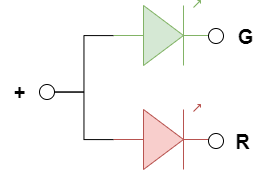

The diagram above was exported from draw.io. Its source (the exported page's mxGraphModel, read from the mxfile embedded in the PNG):
<mxGraphModel dx="1615" dy="2124" grid="1" gridSize="10" guides="1" tooltips="1" connect="1" arrows="1" fold="1" page="1" pageScale="1" pageWidth="827" pageHeight="1169" math="0" shadow="0">
  <root>
    <mxCell id="0" />
    <mxCell id="1" parent="0" />
    <mxCell id="2" value="" style="verticalLabelPosition=bottom;shadow=0;dashed=0;align=center;html=1;verticalAlign=top;shape=mxgraph.electrical.opto_electronics.led_1;pointerEvents=1;fillColor=#d5e8d4;strokeColor=#82b366;" vertex="1" parent="1">
      <mxGeometry x="473" y="-274" width="100" height="65" as="geometry" />
    </mxCell>
    <mxCell id="3" value="" style="verticalLabelPosition=bottom;shadow=0;dashed=0;align=center;html=1;verticalAlign=top;shape=mxgraph.electrical.opto_electronics.led_1;pointerEvents=1;fillColor=#f8cecc;strokeColor=#b85450;" vertex="1" parent="1">
      <mxGeometry x="473" y="-170" width="100" height="65" as="geometry" />
    </mxCell>
    <mxCell id="4" value="" style="verticalLabelPosition=bottom;shadow=0;dashed=0;align=center;html=1;verticalAlign=top;strokeWidth=1;shape=ellipse;perimeter=ellipsePerimeter;" vertex="1" parent="1">
      <mxGeometry x="399" y="-190" width="15" height="15" as="geometry" />
    </mxCell>
    <mxCell id="5" style="edgeStyle=orthogonalEdgeStyle;rounded=0;orthogonalLoop=1;jettySize=auto;html=1;entryX=0;entryY=0.54;entryDx=0;entryDy=0;entryPerimeter=0;endArrow=none;endFill=0;" edge="1" source="4" target="2" parent="1">
      <mxGeometry relative="1" as="geometry" />
    </mxCell>
    <mxCell id="6" style="edgeStyle=orthogonalEdgeStyle;rounded=0;orthogonalLoop=1;jettySize=auto;html=1;entryX=0;entryY=0.54;entryDx=0;entryDy=0;entryPerimeter=0;endArrow=none;endFill=0;" edge="1" source="4" target="3" parent="1">
      <mxGeometry relative="1" as="geometry" />
    </mxCell>
    <mxCell id="7" value="&lt;font style=&quot;font-size: 20px;&quot;&gt;+&lt;/font&gt;" style="text;html=1;align=center;verticalAlign=middle;resizable=0;points=[];autosize=1;strokeColor=none;fillColor=none;fontFamily=Helvetica;fontSize=20;fontColor=default;labelBackgroundColor=default;fontStyle=1" vertex="1" parent="1">
      <mxGeometry x="359" y="-202.5" width="40" height="40" as="geometry" />
    </mxCell>
    <mxCell id="8" value="" style="verticalLabelPosition=bottom;shadow=0;dashed=0;align=center;html=1;verticalAlign=top;strokeWidth=1;shape=ellipse;perimeter=ellipsePerimeter;" vertex="1" parent="1">
      <mxGeometry x="568" y="-246" width="15" height="15" as="geometry" />
    </mxCell>
    <mxCell id="9" value="" style="verticalLabelPosition=bottom;shadow=0;dashed=0;align=center;html=1;verticalAlign=top;strokeWidth=1;shape=ellipse;perimeter=ellipsePerimeter;" vertex="1" parent="1">
      <mxGeometry x="568" y="-141" width="15" height="15" as="geometry" />
    </mxCell>
    <mxCell id="10" value="&lt;font style=&quot;font-size: 20px;&quot;&gt;G&lt;/font&gt;" style="text;html=1;align=center;verticalAlign=middle;resizable=0;points=[];autosize=1;strokeColor=none;fillColor=none;fontFamily=Helvetica;fontSize=11;fontColor=default;labelBackgroundColor=default;fontStyle=1" vertex="1" parent="1">
      <mxGeometry x="585" y="-258.5" width="40" height="40" as="geometry" />
    </mxCell>
    <mxCell id="11" value="R" style="text;html=1;align=center;verticalAlign=middle;resizable=0;points=[];autosize=1;strokeColor=none;fillColor=none;fontFamily=Helvetica;fontSize=20;fontColor=default;labelBackgroundColor=default;fontStyle=1" vertex="1" parent="1">
      <mxGeometry x="582" y="-153.5" width="40" height="40" as="geometry" />
    </mxCell>
  </root>
</mxGraphModel>